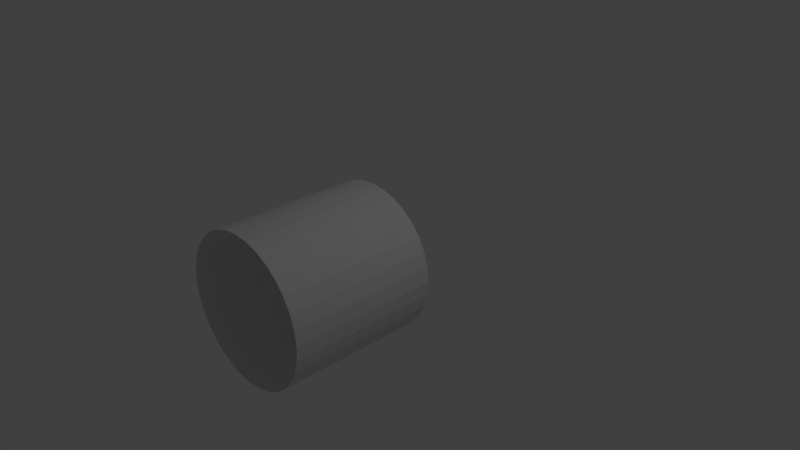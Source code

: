 # Source: tube.blend  (saved by Blender 2.69.0; exported with 4.5.12 LTS)
import bpy
from mathutils import Matrix  # noqa: F401  (used for matrix-valued properties, if any)

bpy.ops.wm.read_factory_settings(use_empty=True)
scene = bpy.context.scene
scene.name = 'Scene'

# ---- collections
col_collection_1 = bpy.data.collections.new('Collection 1'); scene.collection.children.link(col_collection_1)

# ---- world
world_world = bpy.data.worlds.new('World'); scene.world = world_world
world_world.color = (0.05088, 0.05088, 0.05088)
world_world.use_sun_shadow = False
world_world.sun_shadow_jitter_overblur = 0.0
world_world.cycles.sampling_method = 'MANUAL'
world_world.cycles.sample_map_resolution = 256

# ---- cameras
cam_camera = bpy.data.cameras.new('Camera')
cam_camera.clip_end = 100.0
cam_camera.lens = 35.0
cam_camera.sensor_width = 32.0
cam_camera.sensor_height = 18.0
cam_camera.ortho_scale = 7.314
cam_camera.dof.focus_distance = 0.0
cam_camera.dof.aperture_fstop = 128.0

# ---- lights
light_lamp = bpy.data.lights.new('Lamp', 'POINT')
light_lamp.transmission_factor = 0.0
light_lamp.cutoff_distance = 30.0
light_lamp.energy = 100.0
light_lamp.shadow_buffer_clip_start = 1.001
light_lamp.shadow_soft_size = 0.1
light_lamp.shadow_maximum_resolution = 0.006
light_lamp.use_absolute_resolution = True
light_lamp.cycles.use_multiple_importance_sampling = False

# ---- meshes
me_circle = bpy.data.meshes.new('Circle')
me_circle.from_pydata([(0.0, 3.576e-07, 1.0), (-0.1951, 3.576e-07, 0.9808), (-0.3827, 3.576e-07, 0.9239), (-0.5556, 3.576e-07, 0.8315), (-0.7071, 3.576e-07, 0.7071), (-0.8315, 2.98e-07, 0.5556), (-0.9239, 3.278e-07, 0.3827), (-0.9808, 2.98e-07, 0.1951), (-1.0, 2.85e-07, -2.095e-07), (-0.9808, 2.682e-07, -0.1951), (-0.9239, 2.682e-07, -0.3827), (-0.8315, 2.384e-07, -0.5556), (-0.7071, 2.384e-07, -0.7071), (-0.5556, 2.384e-07, -0.8315), (-0.3827, 2.384e-07, -0.9239), (-0.1951, 2.384e-07, -0.9808), (3.258e-07, 2.384e-07, -1.0), (0.1951, 2.384e-07, -0.9808), (0.3827, 2.384e-07, -0.9239), (0.5556, 2.384e-07, -0.8315), (0.7071, 2.384e-07, -0.7071), (0.8315, 2.384e-07, -0.5556), (0.9239, 2.682e-07, -0.3827), (0.9808, 2.682e-07, -0.1951), (1.0, 2.85e-07, 6.806e-07), (0.9808, 2.98e-07, 0.1951), (0.9239, 3.278e-07, 0.3827), (0.8315, 2.98e-07, 0.5556), (0.7071, 3.576e-07, 0.7071), (0.5556, 3.576e-07, 0.8315), (0.3827, 3.576e-07, 0.9239), (0.1951, 3.576e-07, 0.9808), (0.0, -2.0, 1.0), (-0.1951, -2.0, 0.9808), (-0.3827, -2.0, 0.9239), (-0.5556, -2.0, 0.8315), (-0.7071, -2.0, 0.7071), (-0.8315, -2.0, 0.5556), (-0.9239, -2.0, 0.3827), (-0.9808, -2.0, 0.1951), (-1.0, -2.0, -2.095e-07), (-0.9808, -2.0, -0.1951), (-0.9239, -2.0, -0.3827), (-0.8315, -2.0, -0.5556), (-0.7071, -2.0, -0.7071), (-0.5556, -2.0, -0.8315), (-0.3827, -2.0, -0.9239), (-0.1951, -2.0, -0.9808), (3.258e-07, -2.0, -1.0), (0.1951, -2.0, -0.9808), (0.3827, -2.0, -0.9239), (0.5556, -2.0, -0.8315), (0.7071, -2.0, -0.7071), (0.8315, -2.0, -0.5556), (0.9239, -2.0, -0.3827), (0.9808, -2.0, -0.1951), (1.0, -2.0, 6.806e-07), (0.9808, -2.0, 0.1951), (0.9239, -2.0, 0.3827), (0.8315, -2.0, 0.5556), (0.7071, -2.0, 0.7071), (0.5556, -2.0, 0.8315), (0.3827, -2.0, 0.9239), (0.1951, -2.0, 0.9808)], [], [(28, 60, 61, 29), (17, 49, 50, 18), (6, 38, 39, 7), (26, 58, 59, 27), (4, 36, 37, 5), (15, 47, 48, 16), (24, 56, 57, 25), (2, 34, 35, 3), (13, 45, 46, 14), (22, 54, 55, 23), (0, 32, 33, 1), (11, 43, 44, 12), (31, 63, 32, 0), (20, 52, 53, 21), (9, 41, 42, 10), (29, 61, 62, 30), (18, 50, 51, 19), (7, 39, 40, 8), (27, 59, 60, 28), (16, 48, 49, 17), (5, 37, 38, 6), (25, 57, 58, 26), (3, 35, 36, 4), (14, 46, 47, 15), (23, 55, 56, 24), (1, 33, 34, 2), (12, 44, 45, 13), (21, 53, 54, 22), (10, 42, 43, 11), (30, 62, 63, 31), (19, 51, 52, 20), (8, 40, 41, 9)])
me_circle.use_remesh_preserve_volume = False
me_circle.use_remesh_preserve_attributes = False
me_circle.use_mirror_vertex_groups = False
me_circle.update()

# ---- objects
ob_circle = bpy.data.objects.new('Circle', me_circle)
ob_lamp = bpy.data.objects.new('Lamp', light_lamp)
ob_camera = bpy.data.objects.new('Camera', cam_camera)

# ---- transforms, parenting, visibility, modifiers, constraints
ob_circle.location = (0.0, 0.0, 0.0)
ob_circle.lineart.crease_threshold = 0.0
ob_lamp.location = (4.076, 1.005, 5.904)
ob_lamp.rotation_euler = (0.6503, 0.05522, 1.866)
ob_lamp.lock_rotations_4d = False
ob_lamp.empty_display_type = 'ARROWS'
ob_lamp.color = (0.0, 0.0, 0.0, 0.0)
ob_lamp.lineart.crease_threshold = 0.0
ob_camera.location = (7.481, -6.508, 5.344)
ob_camera.rotation_euler = (1.109, 0.01082, 0.8149)
ob_camera.lock_rotations_4d = False
ob_camera.empty_display_type = 'ARROWS'
ob_camera.color = (0.0, 0.0, 0.0, 0.0)
ob_camera.display_type = 'WIRE'
ob_camera.lineart.crease_threshold = 0.0

# ---- collection membership
col_collection_1.objects.link(ob_circle)
col_collection_1.objects.link(ob_lamp)
col_collection_1.objects.link(ob_camera)

# ---- scene / render settings (as saved in the file)
scene.camera = ob_camera
scene.frame_start = 1; scene.frame_end = 250; scene.frame_set(1)
scene.render.engine = 'BLENDER_EEVEE_NEXT'
scene.render.image_settings.compression = 90
scene.render.resolution_percentage = 50
scene.render.dither_intensity = 0.0
scene.cycles.use_denoising = False
scene.cycles.samples = 10
scene.cycles.sampling_pattern = 'TABULATED_SOBOL'
scene.cycles.light_sampling_threshold = 0.0
scene.cycles.use_adaptive_sampling = False
scene.cycles.use_light_tree = False
scene.cycles.blur_glossy = 0.0
scene.cycles.volume_bounces = 1
scene.cycles.pixel_filter_type = 'GAUSSIAN'
scene.cycles.sample_clamp_indirect = 0.0
scene.view_settings.view_transform = 'Standard'
bpy.context.view_layer.update()
